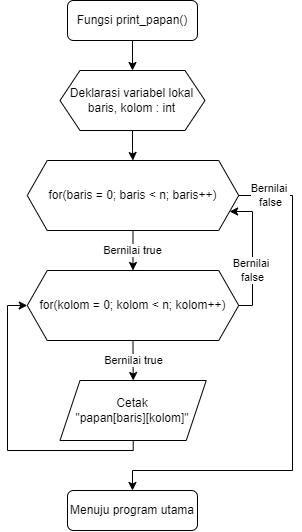

The diagram above was exported from draw.io. Its source (the exported page's mxGraphModel, read from the mxfile embedded in the PNG):
<mxGraphModel dx="1583" dy="700" grid="1" gridSize="10" guides="1" tooltips="1" connect="1" arrows="1" fold="1" page="1" pageScale="1" pageWidth="827" pageHeight="1169" math="0" shadow="0">
  <root>
    <mxCell id="qGDMhXwDSYtnhTVMskWJ-0" />
    <mxCell id="qGDMhXwDSYtnhTVMskWJ-1" parent="qGDMhXwDSYtnhTVMskWJ-0" />
    <mxCell id="SQzNkvsCLsOfZk6DRi59-1" value="" style="edgeStyle=orthogonalEdgeStyle;rounded=0;orthogonalLoop=1;jettySize=auto;html=1;" parent="qGDMhXwDSYtnhTVMskWJ-1" source="Cmt7cMyiKt-phzy6L0KP-0" target="SQzNkvsCLsOfZk6DRi59-0" edge="1">
      <mxGeometry relative="1" as="geometry" />
    </mxCell>
    <mxCell id="Cmt7cMyiKt-phzy6L0KP-0" value="Fungsi print_papan()" style="rounded=1;whiteSpace=wrap;html=1;fontSize=12;glass=0;strokeWidth=1;shadow=0;" parent="qGDMhXwDSYtnhTVMskWJ-1" vertex="1">
      <mxGeometry x="854.99" width="130" height="40" as="geometry" />
    </mxCell>
    <mxCell id="ZW1-ozi7cHSHgfLOuB6T-1" value="" style="edgeStyle=orthogonalEdgeStyle;rounded=0;orthogonalLoop=1;jettySize=auto;html=1;" edge="1" parent="qGDMhXwDSYtnhTVMskWJ-1" source="SQzNkvsCLsOfZk6DRi59-0" target="ZW1-ozi7cHSHgfLOuB6T-0">
      <mxGeometry relative="1" as="geometry" />
    </mxCell>
    <mxCell id="SQzNkvsCLsOfZk6DRi59-0" value="Deklarasi variabel lokal&lt;br&gt;baris, kolom : int" style="shape=hexagon;perimeter=hexagonPerimeter2;whiteSpace=wrap;html=1;fixedSize=1;" parent="qGDMhXwDSYtnhTVMskWJ-1" vertex="1">
      <mxGeometry x="847.49" y="70" width="145" height="60" as="geometry" />
    </mxCell>
    <mxCell id="1DffmdwrF3dfEzR3lsNy-1" value="Bernilai true" style="edgeStyle=orthogonalEdgeStyle;rounded=0;orthogonalLoop=1;jettySize=auto;html=1;exitX=0.5;exitY=1;exitDx=0;exitDy=0;" parent="qGDMhXwDSYtnhTVMskWJ-1" source="ZW1-ozi7cHSHgfLOuB6T-4" target="1DffmdwrF3dfEzR3lsNy-0" edge="1">
      <mxGeometry relative="1" as="geometry">
        <mxPoint x="920.4849999999999" y="450" as="sourcePoint" />
      </mxGeometry>
    </mxCell>
    <mxCell id="oVRpWzqAjbpYxlO9Ga81-8" value="" style="edgeStyle=orthogonalEdgeStyle;rounded=0;orthogonalLoop=1;jettySize=auto;html=1;entryX=0;entryY=0.5;entryDx=0;entryDy=0;" parent="qGDMhXwDSYtnhTVMskWJ-1" source="1DffmdwrF3dfEzR3lsNy-0" target="ZW1-ozi7cHSHgfLOuB6T-4" edge="1">
      <mxGeometry relative="1" as="geometry">
        <mxPoint x="920" y="580" as="targetPoint" />
        <Array as="points">
          <mxPoint x="921" y="450" />
          <mxPoint x="795" y="450" />
          <mxPoint x="795" y="305" />
        </Array>
      </mxGeometry>
    </mxCell>
    <mxCell id="1DffmdwrF3dfEzR3lsNy-0" value="Cetak&lt;br&gt;&quot;papan[baris][kolom]&quot;" style="shape=parallelogram;perimeter=parallelogramPerimeter;whiteSpace=wrap;html=1;fixedSize=1;" parent="qGDMhXwDSYtnhTVMskWJ-1" vertex="1">
      <mxGeometry x="847.4899999999999" y="380" width="146.25" height="60" as="geometry" />
    </mxCell>
    <mxCell id="1DffmdwrF3dfEzR3lsNy-4" value="Menuju program utama" style="rounded=1;whiteSpace=wrap;html=1;fontSize=12;glass=0;strokeWidth=1;shadow=0;" parent="qGDMhXwDSYtnhTVMskWJ-1" vertex="1">
      <mxGeometry x="854.99" y="490" width="130" height="40" as="geometry" />
    </mxCell>
    <mxCell id="oVRpWzqAjbpYxlO9Ga81-4" value="Bernilai true" style="edgeStyle=orthogonalEdgeStyle;rounded=0;orthogonalLoop=1;jettySize=auto;html=1;exitX=0.5;exitY=1;exitDx=0;exitDy=0;entryX=0.5;entryY=0;entryDx=0;entryDy=0;" parent="qGDMhXwDSYtnhTVMskWJ-1" source="ZW1-ozi7cHSHgfLOuB6T-0" target="ZW1-ozi7cHSHgfLOuB6T-4" edge="1">
      <mxGeometry relative="1" as="geometry">
        <mxPoint x="925.4899999999998" y="269.0100000000001" as="sourcePoint" />
        <mxPoint x="925.4900000000002" y="419.01" as="targetPoint" />
      </mxGeometry>
    </mxCell>
    <mxCell id="oVRpWzqAjbpYxlO9Ga81-14" value="Bernilai &lt;br&gt;false" style="edgeStyle=orthogonalEdgeStyle;rounded=0;orthogonalLoop=1;jettySize=auto;html=1;exitX=1;exitY=0.5;exitDx=0;exitDy=0;entryX=0.5;entryY=0;entryDx=0;entryDy=0;" parent="qGDMhXwDSYtnhTVMskWJ-1" source="ZW1-ozi7cHSHgfLOuB6T-0" target="1DffmdwrF3dfEzR3lsNy-4" edge="1">
      <mxGeometry x="-0.879" relative="1" as="geometry">
        <Array as="points">
          <mxPoint x="1080" y="195" />
          <mxPoint x="1080" y="470" />
          <mxPoint x="920" y="470" />
        </Array>
        <mxPoint as="offset" />
      </mxGeometry>
    </mxCell>
    <mxCell id="oVRpWzqAjbpYxlO9Ga81-12" value="Bernilai &lt;br&gt;false" style="edgeStyle=orthogonalEdgeStyle;rounded=0;orthogonalLoop=1;jettySize=auto;html=1;exitX=1;exitY=0.5;exitDx=0;exitDy=0;entryX=1;entryY=0.75;entryDx=0;entryDy=0;" parent="qGDMhXwDSYtnhTVMskWJ-1" source="ZW1-ozi7cHSHgfLOuB6T-4" target="ZW1-ozi7cHSHgfLOuB6T-0" edge="1">
      <mxGeometry x="-0.2531" relative="1" as="geometry">
        <mxPoint as="offset" />
        <mxPoint x="1022.1039308855288" y="249.99812095032405" as="targetPoint" />
        <Array as="points">
          <mxPoint x="1040" y="305" />
          <mxPoint x="1040" y="211" />
        </Array>
      </mxGeometry>
    </mxCell>
    <mxCell id="ZW1-ozi7cHSHgfLOuB6T-0" value="for(baris = 0; baris&amp;nbsp;&amp;lt; n; baris++)" style="shape=hexagon;perimeter=hexagonPerimeter2;whiteSpace=wrap;html=1;fixedSize=1;" vertex="1" parent="qGDMhXwDSYtnhTVMskWJ-1">
      <mxGeometry x="814.74" y="160" width="211.5" height="70" as="geometry" />
    </mxCell>
    <mxCell id="ZW1-ozi7cHSHgfLOuB6T-4" value="for(kolom = 0; kolom &amp;lt; n; kolom++)" style="shape=hexagon;perimeter=hexagonPerimeter2;whiteSpace=wrap;html=1;fixedSize=1;" vertex="1" parent="qGDMhXwDSYtnhTVMskWJ-1">
      <mxGeometry x="814.74" y="270" width="211.5" height="70" as="geometry" />
    </mxCell>
  </root>
</mxGraphModel>